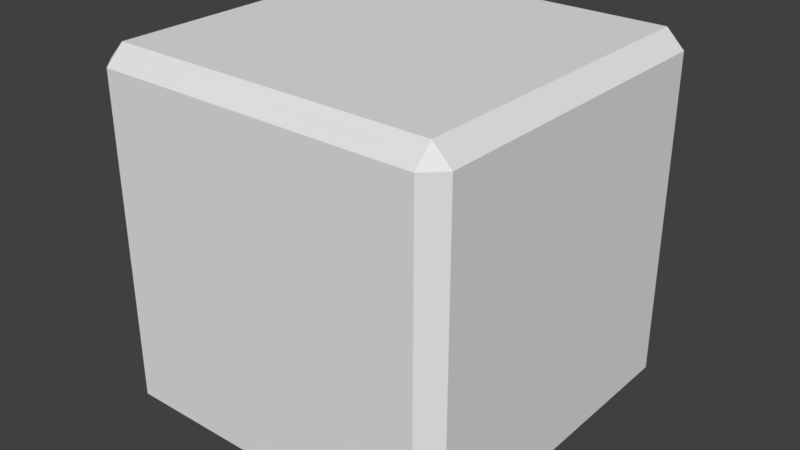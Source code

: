 # Source: level_lo.blend  (saved by Blender 2.77.0; exported with 4.5.12 LTS)
import bpy
from mathutils import Matrix  # noqa: F401  (used for matrix-valued properties, if any)

bpy.ops.wm.read_factory_settings(use_empty=True)
scene = bpy.context.scene
scene.name = 'Scene'

# ---- collections
col_collection_1 = bpy.data.collections.new('Collection 1'); scene.collection.children.link(col_collection_1)

# ---- materials (node trees are filled in below, after node groups)
mat_level = bpy.data.materials.new('level')
mat_level.alpha_threshold = 0.0
mat_level.use_transparent_shadow = False
mat_level.roughness = 0.5
mat_level.line_color = (0.0, 0.0, 0.0, 1.0)

# ---- material node trees

# ---- world
world_world = bpy.data.worlds.new('World'); scene.world = world_world
world_world.color = (0.05088, 0.05088, 0.05088)
world_world.use_sun_shadow = False
world_world.sun_shadow_jitter_overblur = 0.0
world_world.cycles.sampling_method = 'MANUAL'

# ---- meshes
me_cube_002 = bpy.data.meshes.new('Cube.002')
me_cube_002.from_pydata([(0.9, 0.9, -1.0), (0.9, 1.0, -0.9), (1.0, 0.9, -0.9), (0.9, -0.9, -1.0), (1.0, -0.9, -0.9), (0.9, -1.0, -0.9), (-0.9, -0.9, -1.0), (-0.9, -1.0, -0.9), (-1.0, -0.9, -0.9), (-0.9, 0.9, -1.0), (-1.0, 0.9, -0.9), (-0.9, 1.0, -0.9), (0.9, 1.0, 0.9), (0.9, 0.9, 1.0), (1.0, 0.9, 0.9), (0.9, -1.0, 0.9), (1.0, -0.9, 0.9), (0.9, -0.9, 1.0), (-0.9, -1.0, 0.9), (-0.9, -0.9, 1.0), (-1.0, -0.9, 0.9), (-0.9, 1.0, 0.9), (-1.0, 0.9, 0.9), (-0.9, 0.9, 1.0)], [], [(2, 14, 16, 4), (12, 1, 11, 21), (13, 23, 19, 17), (8, 20, 22, 10), (5, 15, 18, 7), (0, 1, 2), (3, 4, 5), (6, 7, 8), (9, 10, 11), (12, 13, 14), (15, 16, 17), (18, 19, 20), (21, 22, 23), (2, 4, 3, 0), (1, 12, 14, 2), (4, 16, 15, 5), (8, 10, 9, 6), (7, 18, 20, 8), (10, 22, 21, 11), (13, 17, 16, 14), (19, 23, 22, 20), (0, 9, 11, 1), (5, 7, 6, 3), (12, 21, 23, 13), (17, 19, 18, 15), (0, 3, 6, 9)])
_uv = me_cube_002.uv_layers.new(name='UVMap')
_uv.uv.foreach_set('vector', [0.6436, 0.357, 0.6436, 0.6314, 0.3691, 0.6314, 0.3691, 0.357, 0.3808, 0.03794, 0.3734, 0.3096, 0.1017, 0.3106, 0.1091, 0.039, 0.3305, 0.9615, 0.05604, 0.9615, 0.05604, 0.6871, 0.3305, 0.6871, 0.3735, 0.6854, 0.6479, 0.6854, 0.6479, 0.9598, 0.3735, 0.9598, 0.7929, 0.0414, 0.7841, 0.313, 0.5124, 0.3127, 0.5212, 0.04114, 0.3778, 0.3318, 0.3734, 0.3096, 0.3963, 0.3141, 0.7973, 0.01836, 0.8152, 0.03723, 0.7929, 0.0414, 0.5169, 0.01889, 0.5212, 0.04114, 0.4982, 0.03649, 0.09731, 0.3337, 0.07936, 0.3149, 0.1017, 0.3106, 0.3808, 0.03794, 0.3852, 0.01488, 0.4031, 0.03367, 0.7841, 0.313, 0.807, 0.3177, 0.7884, 0.3352, 0.5124, 0.3127, 0.5079, 0.3358, 0.4901, 0.3169, 0.1091, 0.039, 0.08617, 0.03446, 0.1047, 0.01678, 0.3318, 0.6555, 0.05742, 0.6555, 0.05742, 0.6339, 0.3318, 0.6339, 0.3734, 0.3096, 0.3808, 0.03794, 0.4031, 0.03367, 0.3963, 0.3141, 0.8152, 0.03723, 0.807, 0.3177, 0.7841, 0.313, 0.7929, 0.0414, 0.3735, 0.6854, 0.3735, 0.9598, 0.3519, 0.9598, 0.3519, 0.6854, 0.5212, 0.04114, 0.5124, 0.3127, 0.4901, 0.3169, 0.4982, 0.03649, 0.07936, 0.3149, 0.08617, 0.03446, 0.1091, 0.039, 0.1017, 0.3106, 0.6436, 0.653, 0.3691, 0.653, 0.3691, 0.6314, 0.6436, 0.6314, 0.05604, 0.6871, 0.05604, 0.9615, 0.03448, 0.9615, 0.03448, 0.6871, 0.3778, 0.3318, 0.09731, 0.3337, 0.1017, 0.3106, 0.3734, 0.3096, 0.7929, 0.0414, 0.5212, 0.04114, 0.5169, 0.01889, 0.7973, 0.01836, 0.3808, 0.03794, 0.1091, 0.039, 0.1047, 0.01678, 0.3852, 0.01488, 0.7884, 0.3352, 0.5079, 0.3358, 0.5124, 0.3127, 0.7841, 0.313, 0.3318, 0.6339, 0.05742, 0.6339, 0.05742, 0.3595, 0.3318, 0.3595])
me_cube_002.materials.append(mat_level)
me_cube_002.use_remesh_preserve_volume = False
me_cube_002.use_remesh_preserve_attributes = False
me_cube_002.use_mirror_vertex_groups = False
me_cube_002.update()

# ---- objects
ob_select_low = bpy.data.objects.new('select_low', me_cube_002)

# ---- transforms, parenting, visibility, modifiers, constraints
ob_select_low.location = (0.0, 0.0, 0.0)
ob_select_low.lock_rotations_4d = False
ob_select_low.empty_display_type = 'ARROWS'
ob_select_low.lineart.crease_threshold = 0.0

# ---- collection membership
col_collection_1.objects.link(ob_select_low)

# ---- scene / render settings (as saved in the file)
scene.frame_start = 1; scene.frame_end = 250; scene.frame_set(1)
scene.render.engine = 'BLENDER_EEVEE_NEXT'
scene.render.resolution_percentage = 50
scene.render.dither_intensity = 0.0
scene.cycles.use_denoising = False
scene.cycles.samples = 128
scene.cycles.sampling_pattern = 'TABULATED_SOBOL'
scene.cycles.light_sampling_threshold = 0.0
scene.cycles.use_adaptive_sampling = False
scene.cycles.use_light_tree = False
scene.cycles.blur_glossy = 0.0
scene.cycles.sample_clamp_indirect = 0.0
scene.view_settings.view_transform = 'Standard'
bpy.context.view_layer.update()

# ---- added for rendering (the .blend has no active camera and no usable light): camera, sun
cam_auto = bpy.data.cameras.new('AutoCamera')
cam_auto.lens = 50.0
cam_auto.sensor_width = 36.0
cam_auto.clip_end = 1000.0
ob_auto_camera = bpy.data.objects.new('AutoCamera', cam_auto)
scene.collection.objects.link(ob_auto_camera)
ob_auto_camera.location = (3.20507, -3.84609, 2.56406)
ob_auto_camera.rotation_euler = (1.09748, -7.21219e-08, 0.694738)
scene.camera = ob_auto_camera
light_auto_sun = bpy.data.lights.new('AutoSun', 'SUN')
light_auto_sun.energy = 3.0
light_auto_sun.angle = 0.0523599
ob_auto_sun = bpy.data.objects.new('AutoSun', light_auto_sun)
scene.collection.objects.link(ob_auto_sun)
ob_auto_sun.rotation_euler = (0.872665, 0.174533, 0.523599)
bpy.context.view_layer.update()
